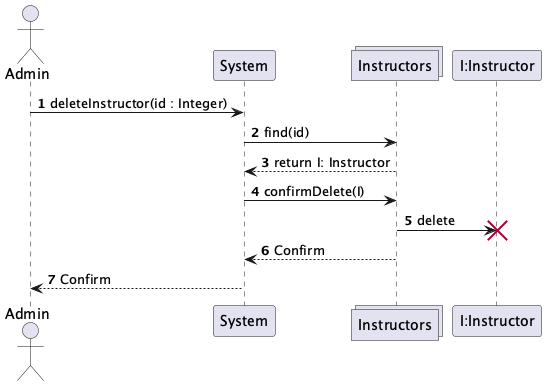

The diagram above was rendered by PlantUML. Its source (embedded in the PNG):
@startuml
actor Admin
participant System
collections Instructors
participant "I:Instructor"
autonumber

Admin -> System : deleteInstructor(id : Integer)
System -> Instructors : find(id)
Instructors --> System : return I: Instructor
System -> Instructors : confirmDelete(I)
Instructors -> "I:Instructor" !! : delete
Instructors --> System : Confirm
System --> Admin : Confirm

@enduml